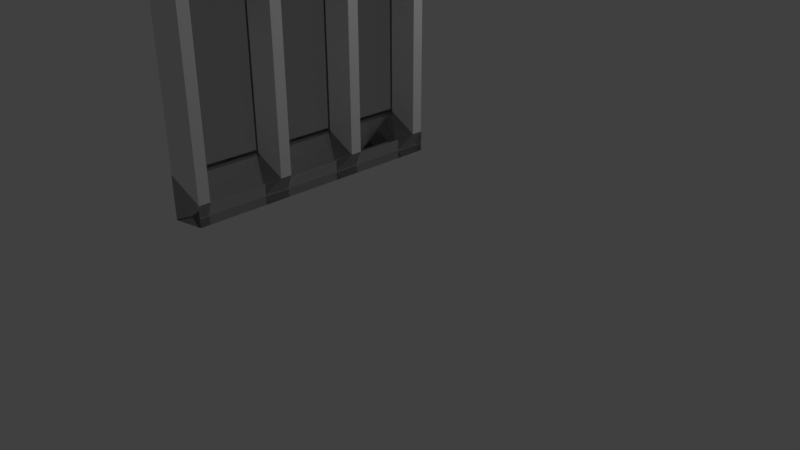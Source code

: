 # Source: 3windowblend_--row_of_6.blend  (saved by Blender 2.78.0; exported with 4.5.12 LTS)
import bpy
from mathutils import Matrix  # noqa: F401  (used for matrix-valued properties, if any)

bpy.ops.wm.read_factory_settings(use_empty=True)
scene = bpy.context.scene
scene.name = 'Scene'

# ---- collections
col_collection_1 = bpy.data.collections.new('Collection 1'); scene.collection.children.link(col_collection_1)

# ---- materials (node trees are filled in below, after node groups)
mat_glass_001 = bpy.data.materials.new('glass.001')
mat_glass_001.alpha_threshold = 0.0
mat_glass_001.roughness = 0.5
mat_material = bpy.data.materials.new('Material')
mat_material.alpha_threshold = 0.0
mat_material.roughness = 0.5
mat_material.line_color = (0.0, 0.0, 0.0, 1.0)

# ---- material node trees
mat_glass_001.use_nodes = True; mat_glass_001.node_tree.nodes.clear()
_N = mat_glass_001.node_tree.nodes; _L = mat_glass_001.node_tree.links
n0 = _N.new('ShaderNodeOutputMaterial'); n0.name = 'Material Output'; n0.location = (300, 300)
n1 = _N.new('ShaderNodeBsdfGlass'); n1.name = 'Glass BSDF'; n1.location = (10, 300)
n1.distribution = 'BECKMANN'
n1.inputs[0].default_value = (0.8, 0.8, 0.8, 1.0)
n1.inputs[2].default_value = 1.45
_L.new(n1.outputs[0], n0.inputs[0])
n0.is_active_output = True

# ---- world
world_world = bpy.data.worlds.new('World'); scene.world = world_world
world_world.color = (0.05088, 0.05088, 0.05088)
world_world.use_sun_shadow = False
world_world.sun_shadow_jitter_overblur = 0.0
world_world.cycles.sampling_method = 'MANUAL'

# ---- cameras
cam_camera = bpy.data.cameras.new('Camera')
cam_camera.clip_end = 100.0
cam_camera.lens = 35.0
cam_camera.sensor_width = 32.0
cam_camera.sensor_height = 18.0
cam_camera.ortho_scale = 7.314
cam_camera.dof.focus_distance = 0.0

# ---- lights
light_lamp = bpy.data.lights.new('Lamp', 'POINT')
light_lamp.transmission_factor = 0.0
light_lamp.cutoff_distance = 30.0
light_lamp.energy = 100.0
light_lamp.shadow_buffer_clip_start = 1.001
light_lamp.shadow_soft_size = 0.1
light_lamp.shadow_maximum_resolution = 0.006
light_lamp.use_absolute_resolution = True

# ---- meshes
me_cube_009 = bpy.data.meshes.new('Cube.009')
me_cube_009.from_pydata([(0.704, -0.7773, -14.67), (0.704, -0.7773, -12.89), (0.704, -0.01581, -14.67), (0.704, -0.01581, -12.89), (0.7352, -0.7773, -14.67), (0.7352, -0.7773, -12.89), (0.7352, -0.01581, -14.67), (0.7352, -0.01581, -12.89), (0.704, 0.1142, -14.67), (0.704, 0.1142, -12.89), (0.704, 0.8757, -14.67), (0.704, 0.8757, -12.89), (0.7352, 0.1142, -14.67), (0.7352, 0.1142, -12.89), (0.7352, 0.8757, -14.67), (0.7352, 0.8757, -12.89), (0.704, 1.002, -14.67), (0.704, 1.002, -12.89), (0.704, 1.764, -14.67), (0.704, 1.764, -12.89), (0.7352, 1.002, -14.67), (0.7352, 1.002, -12.89), (0.7352, 1.764, -14.67), (0.7352, 1.764, -12.89), (0.6994, -0.9528, -12.95), (0.6994, -0.9528, -12.49), (0.6994, 2.03, -12.95), (0.6994, 2.03, -12.49), (1.0, -0.8754, -12.71), (1.0, -0.8754, -12.49), (1.0, 1.959, -12.71), (1.0, 1.959, -12.49), (0.6994, -0.9528, -14.92), (0.6994, -0.9528, -14.55), (0.6994, 2.03, -14.92), (0.6994, 2.03, -14.55), (1.0, -0.8754, -14.92), (1.0, -0.8754, -14.71), (1.0, 1.959, -14.92), (1.0, 1.959, -14.71), (0.9979, -0.7508, -14.71), (0.9979, -0.8726, -14.71), (0.7029, -0.9474, -14.92), (0.7029, -0.6761, -14.92), (0.9979, -0.7508, -12.71), (0.9979, -0.8726, -12.71), (0.7029, -0.9474, -12.5), (0.7029, -0.6761, -12.5), (0.9979, 0.1286, -14.71), (0.9979, 0.006728, -14.71), (0.7029, -0.06798, -14.92), (0.7029, 0.2033, -14.92), (0.9979, 0.1286, -12.71), (0.9979, 0.006727, -12.71), (0.7029, -0.06798, -12.5), (0.7029, 0.2033, -12.5), (0.9979, 1.031, -14.71), (0.9979, 0.9095, -14.71), (0.7029, 0.8348, -14.92), (0.7029, 1.106, -14.92), (0.9979, 1.031, -12.71), (0.9979, 0.9095, -12.71), (0.7029, 0.8348, -12.5), (0.7029, 1.106, -12.5), (0.9979, 1.954, -14.71), (0.9979, 1.832, -14.71), (0.7029, 1.757, -14.92), (0.7029, 2.028, -14.92), (0.9979, 1.954, -12.71), (0.9979, 1.832, -12.71), (0.7029, 1.757, -12.5), (0.7029, 2.028, -12.5), (0.704, -0.7773, -12.42), (0.704, -0.7773, -10.65), (0.704, -0.01581, -12.42), (0.704, -0.01581, -10.65), (0.7352, -0.7773, -12.42), (0.7352, -0.7773, -10.65), (0.7352, -0.01581, -12.42), (0.7352, -0.01581, -10.65), (0.704, 0.1142, -12.42), (0.704, 0.1142, -10.65), (0.704, 0.8757, -12.42), (0.704, 0.8757, -10.65), (0.7352, 0.1142, -12.42), (0.7352, 0.1142, -10.65), (0.7352, 0.8757, -12.42), (0.7352, 0.8757, -10.65), (0.704, 1.002, -12.42), (0.704, 1.002, -10.65), (0.704, 1.764, -12.42), (0.704, 1.764, -10.65), (0.7352, 1.002, -12.42), (0.7352, 1.002, -10.65), (0.7352, 1.764, -12.42), (0.7352, 1.764, -10.65), (0.6994, -0.9528, -10.71), (0.6994, -0.9528, -10.25), (0.6994, 2.03, -10.71), (0.6994, 2.03, -10.25), (1.0, -0.8754, -10.46), (1.0, -0.8754, -10.25), (1.0, 1.959, -10.46), (1.0, 1.959, -10.25), (0.6994, -0.9528, -12.68), (0.6994, -0.9528, -12.3), (0.6994, 2.03, -12.68), (0.6994, 2.03, -12.3), (1.0, -0.8754, -12.68), (1.0, -0.8754, -12.46), (1.0, 1.959, -12.68), (1.0, 1.959, -12.46), (0.9979, -0.7508, -12.46), (0.9979, -0.8726, -12.46), (0.7029, -0.9474, -12.68), (0.7029, -0.6761, -12.68), (0.9979, -0.7508, -10.46), (0.9979, -0.8726, -10.46), (0.7029, -0.9474, -10.25), (0.7029, -0.6761, -10.25), (0.9979, 0.1286, -12.46), (0.9979, 0.006728, -12.46), (0.7029, -0.06798, -12.68), (0.7029, 0.2033, -12.68), (0.9979, 0.1286, -10.46), (0.9979, 0.006727, -10.46), (0.7029, -0.06798, -10.25), (0.7029, 0.2033, -10.25), (0.9979, 1.031, -12.46), (0.9979, 0.9095, -12.46), (0.7029, 0.8348, -12.68), (0.7029, 1.106, -12.68), (0.9979, 1.031, -10.46), (0.9979, 0.9095, -10.46), (0.7029, 0.8348, -10.25), (0.7029, 1.106, -10.25), (0.9979, 1.954, -12.46), (0.9979, 1.832, -12.46), (0.7029, 1.757, -12.68), (0.7029, 2.028, -12.68), (0.9979, 1.954, -10.46), (0.9979, 1.832, -10.46), (0.7029, 1.757, -10.25), (0.7029, 2.028, -10.25), (0.704, -0.7773, -10.26), (0.704, -0.7773, -8.484), (0.704, -0.01581, -10.26), (0.704, -0.01581, -8.484), (0.7352, -0.7773, -10.26), (0.7352, -0.7773, -8.484), (0.7352, -0.01581, -10.26), (0.7352, -0.01581, -8.484), (0.704, 0.1142, -10.26), (0.704, 0.1142, -8.484), (0.704, 0.8757, -10.26), (0.704, 0.8757, -8.484), (0.7352, 0.1142, -10.26), (0.7352, 0.1142, -8.484), (0.7352, 0.8757, -10.26), (0.7352, 0.8757, -8.484), (0.704, 1.002, -10.26), (0.704, 1.002, -8.484), (0.704, 1.764, -10.26), (0.704, 1.764, -8.484), (0.7352, 1.002, -10.26), (0.7352, 1.002, -8.484), (0.7352, 1.764, -10.26), (0.7352, 1.764, -8.484), (0.6994, -0.9528, -8.543), (0.6994, -0.9528, -8.083), (0.6994, 2.03, -8.543), (0.6994, 2.03, -8.083), (1.0, -0.8754, -8.301), (1.0, -0.8754, -8.083), (1.0, 1.959, -8.301), (1.0, 1.959, -8.083), (0.6994, -0.9528, -10.51), (0.6994, -0.9528, -10.14), (0.6994, 2.03, -10.51), (0.6994, 2.03, -10.14), (1.0, -0.8754, -10.51), (1.0, -0.8754, -10.3), (1.0, 1.959, -10.51), (1.0, 1.959, -10.3), (0.9979, -0.7508, -10.3), (0.9979, -0.8726, -10.3), (0.7029, -0.9474, -10.51), (0.7029, -0.6761, -10.51), (0.9979, -0.7508, -8.302), (0.9979, -0.8726, -8.302), (0.7029, -0.9474, -8.089), (0.7029, -0.6761, -8.089), (0.9979, 0.1286, -10.3), (0.9979, 0.006728, -10.3), (0.7029, -0.06798, -10.51), (0.7029, 0.2033, -10.51), (0.9979, 0.1286, -8.302), (0.9979, 0.006727, -8.302), (0.7029, -0.06798, -8.089), (0.7029, 0.2033, -8.089), (0.9979, 1.031, -10.3), (0.9979, 0.9095, -10.3), (0.7029, 0.8348, -10.51), (0.7029, 1.106, -10.51), (0.9979, 1.031, -8.302), (0.9979, 0.9095, -8.302), (0.7029, 0.8348, -8.089), (0.7029, 1.106, -8.089), (0.9979, 1.954, -10.3), (0.9979, 1.832, -10.3), (0.7029, 1.757, -10.51), (0.7029, 2.028, -10.51), (0.9979, 1.954, -8.302), (0.9979, 1.832, -8.302), (0.7029, 1.757, -8.089), (0.7029, 2.028, -8.089), (0.704, -0.7773, -8.06), (0.704, -0.7773, -6.289), (0.704, -0.01581, -8.06), (0.704, -0.01581, -6.289), (0.7352, -0.7773, -8.06), (0.7352, -0.7773, -6.289), (0.7352, -0.01581, -8.06), (0.7352, -0.01581, -6.289), (0.704, 0.1142, -8.06), (0.704, 0.1142, -6.289), (0.704, 0.8757, -8.06), (0.704, 0.8757, -6.289), (0.7352, 0.1142, -8.06), (0.7352, 0.1142, -6.289), (0.7352, 0.8757, -8.06), (0.7352, 0.8757, -6.289), (0.704, 1.002, -8.06), (0.704, 1.002, -6.289), (0.704, 1.764, -8.06), (0.704, 1.764, -6.289), (0.7352, 1.002, -8.06), (0.7352, 1.002, -6.289), (0.7352, 1.764, -8.06), (0.7352, 1.764, -6.289), (0.6994, -0.9528, -6.348), (0.6994, -0.9528, -5.888), (0.6994, 2.03, -6.348), (0.6994, 2.03, -5.888), (1.0, -0.8754, -6.106), (1.0, -0.8754, -5.888), (1.0, 1.959, -6.106), (1.0, 1.959, -5.888), (0.6994, -0.9528, -8.319), (0.6994, -0.9528, -7.946), (0.6994, 2.03, -8.319), (0.6994, 2.03, -7.946), (1.0, -0.8754, -8.319), (1.0, -0.8754, -8.101), (1.0, 1.959, -8.319), (1.0, 1.959, -8.101), (0.9979, -0.7508, -8.107), (0.9979, -0.8726, -8.107), (0.7029, -0.9474, -8.32), (0.7029, -0.6761, -8.32), (0.9979, -0.7508, -6.107), (0.9979, -0.8726, -6.107), (0.7029, -0.9474, -5.894), (0.7029, -0.6761, -5.894), (0.9979, 0.1286, -8.107), (0.9979, 0.006728, -8.107), (0.7029, -0.06798, -8.32), (0.7029, 0.2033, -8.32), (0.9979, 0.1286, -6.107), (0.9979, 0.006727, -6.107), (0.7029, -0.06798, -5.894), (0.7029, 0.2033, -5.894), (0.9979, 1.031, -8.107), (0.9979, 0.9095, -8.107), (0.7029, 0.8348, -8.32), (0.7029, 1.106, -8.32), (0.9979, 1.031, -6.107), (0.9979, 0.9095, -6.107), (0.7029, 0.8348, -5.894), (0.7029, 1.106, -5.894), (0.9979, 1.954, -8.107), (0.9979, 1.832, -8.107), (0.7029, 1.757, -8.32), (0.7029, 2.028, -8.32), (0.9979, 1.954, -6.107), (0.9979, 1.832, -6.107), (0.7029, 1.757, -5.894), (0.7029, 2.028, -5.894), (0.704, -0.7773, -5.801), (0.704, -0.7773, -4.029), (0.704, -0.01581, -5.801), (0.704, -0.01581, -4.029), (0.7352, -0.7773, -5.801), (0.7352, -0.7773, -4.029), (0.7352, -0.01581, -5.801), (0.7352, -0.01581, -4.029), (0.704, 0.1142, -5.801), (0.704, 0.1142, -4.029), (0.704, 0.8757, -5.801), (0.704, 0.8757, -4.029), (0.7352, 0.1142, -5.801), (0.7352, 0.1142, -4.029), (0.7352, 0.8757, -5.801), (0.7352, 0.8757, -4.029), (0.704, 1.002, -5.801), (0.704, 1.002, -4.029), (0.704, 1.764, -5.801), (0.704, 1.764, -4.029), (0.7352, 1.002, -5.801), (0.7352, 1.002, -4.029), (0.7352, 1.764, -5.801), (0.7352, 1.764, -4.029), (0.6994, -0.9528, -4.088), (0.6994, -0.9528, -3.628), (0.6994, 2.03, -4.088), (0.6994, 2.03, -3.628), (1.0, -0.8754, -3.847), (1.0, -0.8754, -3.628), (1.0, 1.959, -3.847), (1.0, 1.959, -3.628), (0.6994, -0.9528, -6.059), (0.6994, -0.9528, -5.686), (0.6994, 2.03, -6.059), (0.6994, 2.03, -5.686), (1.0, -0.8754, -6.059), (1.0, -0.8754, -5.841), (1.0, 1.959, -6.059), (1.0, 1.959, -5.841), (0.9979, -0.7508, -5.847), (0.9979, -0.8726, -5.847), (0.7029, -0.9474, -6.06), (0.7029, -0.6761, -6.06), (0.9979, -0.7508, -3.847), (0.9979, -0.8726, -3.847), (0.7029, -0.9474, -3.635), (0.7029, -0.6761, -3.635), (0.9979, 0.1286, -5.847), (0.9979, 0.006728, -5.847), (0.7029, -0.06798, -6.06), (0.7029, 0.2033, -6.06), (0.9979, 0.1286, -3.847), (0.9979, 0.006727, -3.847), (0.7029, -0.06798, -3.635), (0.7029, 0.2033, -3.635), (0.9979, 1.031, -5.847), (0.9979, 0.9095, -5.847), (0.7029, 0.8348, -6.06), (0.7029, 1.106, -6.06), (0.9979, 1.031, -3.847), (0.9979, 0.9095, -3.847), (0.7029, 0.8348, -3.635), (0.7029, 1.106, -3.635), (0.9979, 1.954, -5.847), (0.9979, 1.832, -5.847), (0.7029, 1.757, -6.06), (0.7029, 2.028, -6.06), (0.9979, 1.954, -3.847), (0.9979, 1.832, -3.847), (0.7029, 1.757, -3.635), (0.7029, 2.028, -3.635), (0.704, -0.7773, -3.54), (0.704, -0.7773, -1.768), (0.704, -0.01581, -3.54), (0.704, -0.01581, -1.768), (0.7352, -0.7773, -3.54), (0.7352, -0.7773, -1.768), (0.7352, -0.01581, -3.54), (0.7352, -0.01581, -1.768), (0.704, 0.1142, -3.54), (0.704, 0.1142, -1.768), (0.704, 0.8757, -3.54), (0.704, 0.8757, -1.768), (0.7352, 0.1142, -3.54), (0.7352, 0.1142, -1.768), (0.7352, 0.8757, -3.54), (0.7352, 0.8757, -1.768), (0.704, 1.002, -3.54), (0.704, 1.002, -1.768), (0.704, 1.764, -3.54), (0.704, 1.764, -1.768), (0.7352, 1.002, -3.54), (0.7352, 1.002, -1.768), (0.7352, 1.764, -3.54), (0.7352, 1.764, -1.768), (0.6994, -0.9528, -1.827), (0.6994, -0.9528, -1.367), (0.6994, 2.03, -1.827), (0.6994, 2.03, -1.367), (1.0, -0.8754, -1.585), (1.0, -0.8754, -1.367), (1.0, 1.959, -1.585), (1.0, 1.959, -1.367), (0.6994, -0.9528, -3.798), (0.6994, -0.9528, -3.425), (0.6994, 2.03, -3.798), (0.6994, 2.03, -3.425), (1.0, -0.8754, -3.798), (1.0, -0.8754, -3.58), (1.0, 1.959, -3.798), (1.0, 1.959, -3.58), (0.9979, -0.7508, -3.586), (0.9979, -0.8726, -3.586), (0.7029, -0.9474, -3.799), (0.7029, -0.6761, -3.799), (0.9979, -0.7508, -1.586), (0.9979, -0.8726, -1.586), (0.7029, -0.9474, -1.374), (0.7029, -0.6761, -1.374), (0.9979, 0.1286, -3.586), (0.9979, 0.006728, -3.586), (0.7029, -0.06798, -3.799), (0.7029, 0.2033, -3.799), (0.9979, 0.1286, -1.586), (0.9979, 0.006727, -1.586), (0.7029, -0.06798, -1.374), (0.7029, 0.2033, -1.374), (0.9979, 1.031, -3.586), (0.9979, 0.9095, -3.586), (0.7029, 0.8348, -3.799), (0.7029, 1.106, -3.799), (0.9979, 1.031, -1.586), (0.9979, 0.9095, -1.586), (0.7029, 0.8348, -1.374), (0.7029, 1.106, -1.374), (0.9979, 1.954, -3.586), (0.9979, 1.832, -3.586), (0.7029, 1.757, -3.799), (0.7029, 2.028, -3.799), (0.9979, 1.954, -1.586), (0.9979, 1.832, -1.586), (0.7029, 1.757, -1.374), (0.7029, 2.028, -1.374), (0.9953, 1.954, -15.27), (0.9953, 1.832, -15.27), (0.7003, 1.757, -15.48), (0.7003, 2.028, -15.48), (0.9953, 1.954, -13.27), (0.9953, 1.832, -13.27), (0.7003, 1.757, -13.06), (0.7003, 2.028, -13.06), (0.9898, 1.003, -15.24), (0.9898, 0.8811, -15.24), (0.6948, 0.8064, -15.45), (0.6948, 1.078, -15.45), (0.9898, 1.003, -13.24), (0.9898, 0.8811, -13.24), (0.6948, 0.8064, -13.03), (0.6948, 1.078, -13.03), (0.9949, -0.7508, -15.2), (0.9949, -0.8726, -15.2), (0.6999, -0.9474, -15.42), (0.6999, -0.6761, -15.42), (0.9949, -0.7508, -13.2), (0.9949, -0.8726, -13.2), (0.6999, -0.9474, -12.99), (0.6999, -0.6761, -12.99), (0.9889, 0.1286, -15.25), (0.9889, 0.006728, -15.25), (0.6939, -0.06798, -15.46), (0.6939, 0.2033, -15.46), (0.9889, 0.1286, -13.25), (0.9889, 0.006727, -13.25), (0.6939, -0.06798, -13.03), (0.6939, 0.2033, -13.03), (0.6994, 2.03, 0.8482), (0.6994, 2.03, -1.583), (1.0, 1.959, -1.583)], [(466, 465)], [(0, 1, 3, 2), (2, 3, 7, 6), (6, 7, 5, 4), (4, 5, 1, 0), (2, 6, 4, 0), (7, 3, 1, 5), (8, 9, 11, 10), (10, 11, 15, 14), (14, 15, 13, 12), (12, 13, 9, 8), (10, 14, 12, 8), (15, 11, 9, 13), (16, 17, 19, 18), (18, 19, 23, 22), (22, 23, 21, 20), (20, 21, 17, 16), (18, 22, 20, 16), (23, 19, 17, 21), (24, 25, 27, 26), (26, 27, 31, 30), (30, 31, 29, 28), (28, 29, 25, 24), (26, 30, 28, 24), (31, 27, 25, 29), (32, 33, 35, 34), (34, 35, 39, 38), (38, 39, 37, 36), (36, 37, 33, 32), (34, 38, 36, 32), (39, 35, 33, 37), (40, 41, 42, 43), (44, 47, 46, 45), (40, 44, 45, 41), (41, 45, 46, 42), (42, 46, 47, 43), (44, 40, 43, 47), (48, 49, 50, 51), (52, 55, 54, 53), (48, 52, 53, 49), (49, 53, 54, 50), (50, 54, 55, 51), (52, 48, 51, 55), (56, 57, 58, 59), (60, 63, 62, 61), (56, 60, 61, 57), (57, 61, 62, 58), (58, 62, 63, 59), (60, 56, 59, 63), (64, 65, 66, 67), (68, 71, 70, 69), (64, 68, 69, 65), (65, 69, 70, 66), (66, 70, 71, 67), (68, 64, 67, 71), (72, 73, 75, 74), (74, 75, 79, 78), (78, 79, 77, 76), (76, 77, 73, 72), (74, 78, 76, 72), (79, 75, 73, 77), (80, 81, 83, 82), (82, 83, 87, 86), (86, 87, 85, 84), (84, 85, 81, 80), (82, 86, 84, 80), (87, 83, 81, 85), (88, 89, 91, 90), (90, 91, 95, 94), (94, 95, 93, 92), (92, 93, 89, 88), (90, 94, 92, 88), (95, 91, 89, 93), (96, 97, 99, 98), (98, 99, 103, 102), (102, 103, 101, 100), (100, 101, 97, 96), (98, 102, 100, 96), (103, 99, 97, 101), (104, 105, 107, 106), (106, 107, 111, 110), (110, 111, 109, 108), (108, 109, 105, 104), (106, 110, 108, 104), (111, 107, 105, 109), (112, 113, 114, 115), (116, 119, 118, 117), (112, 116, 117, 113), (113, 117, 118, 114), (114, 118, 119, 115), (116, 112, 115, 119), (120, 121, 122, 123), (124, 127, 126, 125), (120, 124, 125, 121), (121, 125, 126, 122), (122, 126, 127, 123), (124, 120, 123, 127), (128, 129, 130, 131), (132, 135, 134, 133), (128, 132, 133, 129), (129, 133, 134, 130), (130, 134, 135, 131), (132, 128, 131, 135), (136, 137, 138, 139), (140, 143, 142, 141), (136, 140, 141, 137), (137, 141, 142, 138), (138, 142, 143, 139), (140, 136, 139, 143), (144, 145, 147, 146), (146, 147, 151, 150), (150, 151, 149, 148), (148, 149, 145, 144), (146, 150, 148, 144), (151, 147, 145, 149), (152, 153, 155, 154), (154, 155, 159, 158), (158, 159, 157, 156), (156, 157, 153, 152), (154, 158, 156, 152), (159, 155, 153, 157), (160, 161, 163, 162), (162, 163, 167, 166), (166, 167, 165, 164), (164, 165, 161, 160), (162, 166, 164, 160), (167, 163, 161, 165), (168, 169, 171, 170), (170, 171, 175, 174), (174, 175, 173, 172), (172, 173, 169, 168), (170, 174, 172, 168), (175, 171, 169, 173), (176, 177, 179, 178), (178, 179, 183, 182), (182, 183, 181, 180), (180, 181, 177, 176), (178, 182, 180, 176), (183, 179, 177, 181), (184, 185, 186, 187), (188, 191, 190, 189), (184, 188, 189, 185), (185, 189, 190, 186), (186, 190, 191, 187), (188, 184, 187, 191), (192, 193, 194, 195), (196, 199, 198, 197), (192, 196, 197, 193), (193, 197, 198, 194), (194, 198, 199, 195), (196, 192, 195, 199), (200, 201, 202, 203), (204, 207, 206, 205), (200, 204, 205, 201), (201, 205, 206, 202), (202, 206, 207, 203), (204, 200, 203, 207), (208, 209, 210, 211), (212, 215, 214, 213), (208, 212, 213, 209), (209, 213, 214, 210), (210, 214, 215, 211), (212, 208, 211, 215), (216, 217, 219, 218), (218, 219, 223, 222), (222, 223, 221, 220), (220, 221, 217, 216), (218, 222, 220, 216), (223, 219, 217, 221), (224, 225, 227, 226), (226, 227, 231, 230), (230, 231, 229, 228), (228, 229, 225, 224), (226, 230, 228, 224), (231, 227, 225, 229), (232, 233, 235, 234), (234, 235, 239, 238), (238, 239, 237, 236), (236, 237, 233, 232), (234, 238, 236, 232), (239, 235, 233, 237), (240, 241, 243, 242), (242, 243, 247, 246), (246, 247, 245, 244), (244, 245, 241, 240), (242, 246, 244, 240), (247, 243, 241, 245), (248, 249, 251, 250), (250, 251, 255, 254), (254, 255, 253, 252), (252, 253, 249, 248), (250, 254, 252, 248), (255, 251, 249, 253), (256, 257, 258, 259), (260, 263, 262, 261), (256, 260, 261, 257), (257, 261, 262, 258), (258, 262, 263, 259), (260, 256, 259, 263), (264, 265, 266, 267), (268, 271, 270, 269), (264, 268, 269, 265), (265, 269, 270, 266), (266, 270, 271, 267), (268, 264, 267, 271), (272, 273, 274, 275), (276, 279, 278, 277), (272, 276, 277, 273), (273, 277, 278, 274), (274, 278, 279, 275), (276, 272, 275, 279), (280, 281, 282, 283), (284, 287, 286, 285), (280, 284, 285, 281), (281, 285, 286, 282), (282, 286, 287, 283), (284, 280, 283, 287), (288, 289, 291, 290), (290, 291, 295, 294), (294, 295, 293, 292), (292, 293, 289, 288), (290, 294, 292, 288), (295, 291, 289, 293), (296, 297, 299, 298), (298, 299, 303, 302), (302, 303, 301, 300), (300, 301, 297, 296), (298, 302, 300, 296), (303, 299, 297, 301), (304, 305, 307, 306), (306, 307, 311, 310), (310, 311, 309, 308), (308, 309, 305, 304), (306, 310, 308, 304), (311, 307, 305, 309), (312, 313, 315, 314), (314, 315, 319, 318), (318, 319, 317, 316), (316, 317, 313, 312), (314, 318, 316, 312), (319, 315, 313, 317), (320, 321, 323, 322), (322, 323, 327, 326), (326, 327, 325, 324), (324, 325, 321, 320), (322, 326, 324, 320), (327, 323, 321, 325), (328, 329, 330, 331), (332, 335, 334, 333), (328, 332, 333, 329), (329, 333, 334, 330), (330, 334, 335, 331), (332, 328, 331, 335), (336, 337, 338, 339), (340, 343, 342, 341), (336, 340, 341, 337), (337, 341, 342, 338), (338, 342, 343, 339), (340, 336, 339, 343), (344, 345, 346, 347), (348, 351, 350, 349), (344, 348, 349, 345), (345, 349, 350, 346), (346, 350, 351, 347), (348, 344, 347, 351), (352, 353, 354, 355), (356, 359, 358, 357), (352, 356, 357, 353), (353, 357, 358, 354), (354, 358, 359, 355), (356, 352, 355, 359), (360, 361, 363, 362), (362, 363, 367, 366), (366, 367, 365, 364), (364, 365, 361, 360), (362, 366, 364, 360), (367, 363, 361, 365), (368, 369, 371, 370), (370, 371, 375, 374), (374, 375, 373, 372), (372, 373, 369, 368), (370, 374, 372, 368), (375, 371, 369, 373), (376, 377, 379, 378), (378, 379, 383, 382), (382, 383, 381, 380), (380, 381, 377, 376), (378, 382, 380, 376), (383, 379, 377, 381), (384, 385, 387, 386), (386, 387, 391, 390), (390, 391, 389, 388), (388, 389, 385, 384), (386, 390, 388, 384), (391, 387, 385, 389), (392, 393, 395, 394), (394, 395, 399, 398), (398, 399, 397, 396), (396, 397, 393, 392), (394, 398, 396, 392), (399, 395, 393, 397), (400, 401, 402, 403), (404, 407, 406, 405), (400, 404, 405, 401), (401, 405, 406, 402), (402, 406, 407, 403), (404, 400, 403, 407), (408, 409, 410, 411), (412, 415, 414, 413), (408, 412, 413, 409), (409, 413, 414, 410), (410, 414, 415, 411), (412, 408, 411, 415), (416, 417, 418, 419), (420, 423, 422, 421), (416, 420, 421, 417), (417, 421, 422, 418), (418, 422, 423, 419), (420, 416, 419, 423), (424, 425, 426, 427), (428, 431, 430, 429), (424, 428, 429, 425), (425, 429, 430, 426), (426, 430, 431, 427), (428, 424, 427, 431), (432, 433, 434, 435), (436, 439, 438, 437), (432, 436, 437, 433), (433, 437, 438, 434), (434, 438, 439, 435), (436, 432, 435, 439), (440, 441, 442, 443), (444, 447, 446, 445), (440, 444, 445, 441), (441, 445, 446, 442), (442, 446, 447, 443), (444, 440, 443, 447), (448, 449, 450, 451), (452, 455, 454, 453), (448, 452, 453, 449), (449, 453, 454, 450), (450, 454, 455, 451), (452, 448, 451, 455), (456, 457, 458, 459), (460, 463, 462, 461), (456, 460, 461, 457), (457, 461, 462, 458), (458, 462, 463, 459), (460, 456, 459, 463)])
me_cube_009.polygons.foreach_set('material_index', [0, 0, 0, 0, 0, 0, 0, 0, 0, 0, 0, 0, 0, 0, 0, 0, 0, 0, 0, 0, 0, 0, 0, 0, 0, 0, 0, 0, 0, 0, 1, 1, 1, 1, 1, 1, 1, 1, 1, 1, 1, 1, 1, 1, 1, 1, 1, 1, 1, 1, 1, 1, 1, 1, 0, 0, 0, 0, 0, 0, 0, 0, 0, 0, 0, 0, 0, 0, 0, 0, 0, 0, 0, 0, 0, 0, 0, 0, 0, 0, 0, 0, 0, 0, 1, 1, 1, 1, 1, 1, 1, 1, 1, 1, 1, 1, 1, 1, 1, 1, 1, 1, 1, 1, 1, 1, 1, 1, 0, 0, 0, 0, 0, 0, 0, 0, 0, 0, 0, 0, 0, 0, 0, 0, 0, 0, 0, 0, 0, 0, 0, 0, 0, 0, 0, 0, 0, 0, 1, 1, 1, 1, 1, 1, 1, 1, 1, 1, 1, 1, 1, 1, 1, 1, 1, 1, 1, 1, 1, 1, 1, 1, 0, 0, 0, 0, 0, 0, 0, 0, 0, 0, 0, 0, 0, 0, 0, 0, 0, 0, 0, 0, 0, 0, 0, 0, 0, 0, 0, 0, 0, 0, 1, 1, 1, 1, 1, 1, 1, 1, 1, 1, 1, 1, 1, 1, 1, 1, 1, 1, 1, 1, 1, 1, 1, 1, 0, 0, 0, 0, 0, 0, 0, 0, 0, 0, 0, 0, 0, 0, 0, 0, 0, 0, 0, 0, 0, 0, 0, 0, 0, 0, 0, 0, 0, 0, 1, 1, 1, 1, 1, 1, 1, 1, 1, 1, 1, 1, 1, 1, 1, 1, 1, 1, 1, 1, 1, 1, 1, 1, 0, 0, 0, 0, 0, 0, 0, 0, 0, 0, 0, 0, 0, 0, 0, 0, 0, 0, 0, 0, 0, 0, 0, 0, 0, 0, 0, 0, 0, 0, 1, 1, 1, 1, 1, 1, 1, 1, 1, 1, 1, 1, 1, 1, 1, 1, 1, 1, 1, 1, 1, 1, 1, 1, 1, 1, 1, 1, 1, 1, 1, 1, 1, 1, 1, 1, 1, 1, 1, 1, 1, 1, 1, 1, 1, 1, 1, 1])
me_cube_009.materials.append(mat_glass_001)
me_cube_009.materials.append(mat_material)
me_cube_009.use_remesh_preserve_volume = False
me_cube_009.use_remesh_preserve_attributes = False
me_cube_009.use_mirror_vertex_groups = False
me_cube_009.update()

# ---- objects
ob_cube_004 = bpy.data.objects.new('Cube.004', me_cube_009)
ob_lamp = bpy.data.objects.new('Lamp', light_lamp)
ob_camera = bpy.data.objects.new('Camera', cam_camera)

# ---- transforms, parenting, visibility, modifiers, constraints
ob_cube_004.location = (0.002077, -0.9536, 0.3708)
ob_cube_004.rotation_euler = (3.142, -0.0, 0.0)
ob_cube_004.lineart.crease_threshold = 0.0
ob_lamp.location = (4.076, 1.005, 5.904)
ob_lamp.rotation_euler = (0.6503, 0.05522, 1.866)
ob_lamp.lock_rotations_4d = False
ob_lamp.empty_display_type = 'ARROWS'
ob_lamp.color = (0.0, 0.0, 0.0, 0.0)
ob_lamp.lineart.crease_threshold = 0.0
ob_camera.location = (7.481, -6.508, 5.344)
ob_camera.rotation_euler = (1.109, 0.0, 0.8149)
ob_camera.lock_rotations_4d = False
ob_camera.empty_display_type = 'ARROWS'
ob_camera.color = (0.0, 0.0, 0.0, 0.0)
ob_camera.display_type = 'WIRE'
ob_camera.lineart.crease_threshold = 0.0

# ---- collection membership
col_collection_1.objects.link(ob_cube_004)
col_collection_1.objects.link(ob_lamp)
col_collection_1.objects.link(ob_camera)

# ---- scene / render settings (as saved in the file)
scene.camera = ob_camera
scene.frame_start = 1; scene.frame_end = 250; scene.frame_set(1)
scene.render.engine = 'CYCLES'
scene.render.resolution_percentage = 50
scene.render.dither_intensity = 0.0
scene.cycles.use_denoising = False
scene.cycles.samples = 128
scene.cycles.sampling_pattern = 'TABULATED_SOBOL'
scene.cycles.light_sampling_threshold = 0.0
scene.cycles.use_adaptive_sampling = False
scene.cycles.use_light_tree = False
scene.cycles.blur_glossy = 0.0
scene.cycles.sample_clamp_indirect = 0.0
scene.view_settings.view_transform = 'Standard'
bpy.context.view_layer.update()
